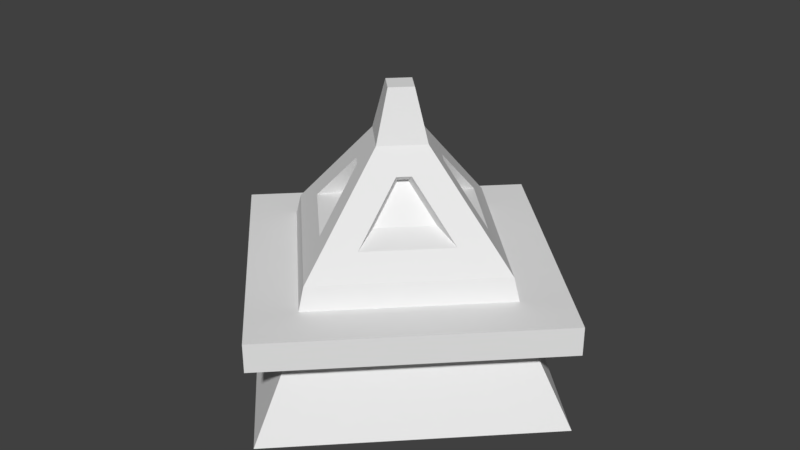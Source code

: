 # Source: Ship1.blend  (saved by Blender 2.77.0; exported with 4.5.12 LTS)
import bpy
from mathutils import Matrix  # noqa: F401  (used for matrix-valued properties, if any)

bpy.ops.wm.read_factory_settings(use_empty=True)
scene = bpy.context.scene
scene.name = 'Scene'

# ---- collections
col_collection_1 = bpy.data.collections.new('Collection 1'); scene.collection.children.link(col_collection_1)

# ---- materials (node trees are filled in below, after node groups)
mat_material = bpy.data.materials.new('Material')
mat_material.alpha_threshold = 0.0
mat_material.use_transparent_shadow = False
mat_material.roughness = 0.5
mat_material.line_color = (0.0, 0.0, 0.0, 1.0)

# ---- material node trees

# ---- world
world_world = bpy.data.worlds.new('World'); scene.world = world_world
world_world.color = (0.05088, 0.05088, 0.05088)
world_world.use_sun_shadow = False
world_world.sun_shadow_jitter_overblur = 0.0
world_world.cycles.sampling_method = 'MANUAL'

# ---- meshes
me_cube = bpy.data.meshes.new('Cube')
me_cube.from_pydata([(1.0, 1.0, 0.02193), (1.0, -1.0, 0.02193), (-1.0, -1.0, 0.02193), (-1.0, 1.0, 0.02193), (0.08468, 0.08468, 2.022), (0.08468, -0.08468, 2.022), (-0.08468, -0.08468, 2.022), (-0.08468, 0.08468, 2.022), (0.7338, 0.7338, 0.6035), (0.7338, -0.7338, 0.6035), (-0.7338, -0.7338, 0.6035), (-0.7338, 0.7338, 0.6035), (1.021, 1.021, 0.6035), (1.021, -1.021, 0.6035), (-1.021, -1.021, 0.6035), (-1.021, 1.021, 0.6035), (1.021, 1.021, 0.8035), (1.021, -1.021, 0.8035), (-1.021, -1.021, 0.8035), (-1.021, 1.021, 0.8035), (0.6087, 0.6087, 0.8035), (0.6087, -0.6087, 0.8035), (-0.6087, -0.6087, 0.8035), (-0.6087, 0.6087, 0.8035), (0.2795, 0.04964, 1.501), (0.04964, -0.2795, 1.501), (-0.04964, 0.2795, 1.501), (-0.04964, -0.2795, 1.501), (0.539, 0.309, 1.124), (-0.309, 0.539, 1.124), (-0.309, -0.539, 1.124), (0.309, -0.539, 1.124), (0.539, -0.309, 1.124), (0.2795, -0.04964, 1.501), (-0.539, -0.309, 1.124), (-0.2795, -0.04964, 1.501), (0.309, 0.539, 1.124), (0.04964, 0.2795, 1.501), (0.6524, -0.6524, 0.9596), (0.1661, -0.1661, 1.666), (0.6524, 0.6524, 0.9596), (0.1661, 0.1661, 1.666), (-0.539, 0.309, 1.124), (-0.2795, 0.04964, 1.501), (-0.6524, -0.6524, 0.9596), (-0.1661, -0.1661, 1.666), (-0.6524, 0.6524, 0.9596), (-0.1661, 0.1661, 1.666), (0.2031, -0.3542, 1.189), (0.03262, -0.1837, 1.437), (-0.2031, -0.3542, 1.189), (-0.03262, -0.1837, 1.437), (0.3542, 0.2031, 1.189), (0.1837, 0.03262, 1.437), (0.3542, -0.2031, 1.189), (0.1837, -0.03262, 1.437), (0.2031, 0.3542, 1.189), (0.03262, 0.1837, 1.437), (-0.2031, 0.3542, 1.189), (-0.03262, 0.1837, 1.437), (-0.3542, -0.2031, 1.189), (-0.1837, -0.03262, 1.437), (-0.3542, 0.2031, 1.189), (-0.1837, 0.03262, 1.437)], [], [(0, 1, 2, 3), (4, 7, 6, 5), (43, 42, 62, 63), (24, 33, 55, 53), (29, 26, 59, 58), (8, 0, 3, 11), (25, 27, 51, 49), (2, 10, 11, 3), (1, 9, 10, 2), (0, 8, 9, 1), (10, 9, 13, 14), (11, 15, 12, 8), (9, 8, 12, 13), (11, 10, 14, 15), (14, 13, 17, 18), (15, 19, 16, 12), (13, 12, 16, 17), (15, 14, 18, 19), (17, 16, 20, 21), (19, 18, 22, 23), (18, 17, 21, 22), (19, 23, 20, 16), (39, 41, 4, 5), (41, 47, 7, 4), (45, 39, 5, 6), (47, 45, 6, 7), (46, 40, 8, 11), (44, 46, 11, 10), (38, 44, 10, 9), (40, 38, 9, 8), (25, 31, 38, 39), (30, 27, 45, 44), (27, 25, 39, 45), (31, 30, 44, 38), (24, 28, 40, 41), (32, 33, 39, 38), (33, 24, 41, 39), (28, 32, 38, 40), (36, 37, 41, 40), (26, 29, 46, 47), (37, 26, 47, 41), (29, 36, 40, 46), (35, 34, 44, 45), (42, 43, 47, 46), (43, 35, 45, 47), (34, 42, 46, 44), (52, 53, 55, 54), (48, 49, 51, 50), (60, 61, 63, 62), (57, 56, 58, 59), (30, 31, 48, 50), (26, 37, 57, 59), (32, 28, 52, 54), (35, 43, 63, 61), (36, 29, 58, 56), (42, 34, 60, 62), (31, 25, 49, 48), (28, 24, 53, 52), (27, 30, 50, 51), (37, 36, 56, 57), (33, 32, 54, 55), (34, 35, 61, 60)])
me_cube.materials.append(mat_material)
me_cube.use_remesh_preserve_volume = False
me_cube.use_remesh_preserve_attributes = False
me_cube.use_mirror_vertex_groups = False
me_cube.update()

# ---- objects
ob_ship1 = bpy.data.objects.new('Ship1', me_cube)

# ---- transforms, parenting, visibility, modifiers, constraints
ob_ship1.location = (0.0, 0.0, 0.0)
ob_ship1.rotation_euler = (0.0, -0.0, 0.7854)
ob_ship1.lock_rotations_4d = False
ob_ship1.empty_display_type = 'ARROWS'
ob_ship1.lineart.crease_threshold = 0.0

# ---- collection membership
col_collection_1.objects.link(ob_ship1)

# ---- scene / render settings (as saved in the file)
scene.frame_start = 1; scene.frame_end = 250; scene.frame_set(1)
scene.render.engine = 'BLENDER_EEVEE_NEXT'
scene.render.resolution_percentage = 50
scene.render.dither_intensity = 0.0
scene.cycles.use_denoising = False
scene.cycles.samples = 128
scene.cycles.sampling_pattern = 'TABULATED_SOBOL'
scene.cycles.light_sampling_threshold = 0.0
scene.cycles.use_adaptive_sampling = False
scene.cycles.use_light_tree = False
scene.cycles.blur_glossy = 0.0
scene.cycles.sample_clamp_indirect = 0.0
scene.view_settings.view_transform = 'Standard'
bpy.context.view_layer.update()

# ---- added for rendering (the .blend has no active camera and no usable light): camera, sun
cam_auto = bpy.data.cameras.new('AutoCamera')
cam_auto.lens = 50.0
cam_auto.sensor_width = 36.0
cam_auto.clip_end = 1000.0
ob_auto_camera = bpy.data.objects.new('AutoCamera', cam_auto)
scene.collection.objects.link(ob_auto_camera)
ob_auto_camera.location = (4.2082, -5.04984, 4.38849)
ob_auto_camera.rotation_euler = (1.09748, -7.21219e-08, 0.694738)
scene.camera = ob_auto_camera
light_auto_sun = bpy.data.lights.new('AutoSun', 'SUN')
light_auto_sun.energy = 3.0
light_auto_sun.angle = 0.0523599
ob_auto_sun = bpy.data.objects.new('AutoSun', light_auto_sun)
scene.collection.objects.link(ob_auto_sun)
ob_auto_sun.rotation_euler = (0.872665, 0.174533, 0.523599)
bpy.context.view_layer.update()

